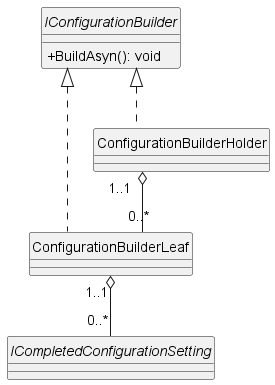

The diagram above was rendered by PlantUML. Its source (embedded in the PNG):
@startuml

skinparam classAttributeIconSize 0
skinparam shadowing false
skinparam linetype ortho

hide circle

    interface IConfigurationBuilder
    {
        + BuildAsyn(): void
    }

    class ConfigurationBuilderLeaf implements IConfigurationBuilder
    {
        
    }

    class ConfigurationBuilderHolder implements IConfigurationBuilder
    {

    }

    interface ICompletedConfigurationSetting
    {

    }

    ConfigurationBuilderHolder "1..1" o-- "0..*" ConfigurationBuilderLeaf
    ConfigurationBuilderLeaf "1..1" o-- "0..*" ICompletedConfigurationSetting

@enduml